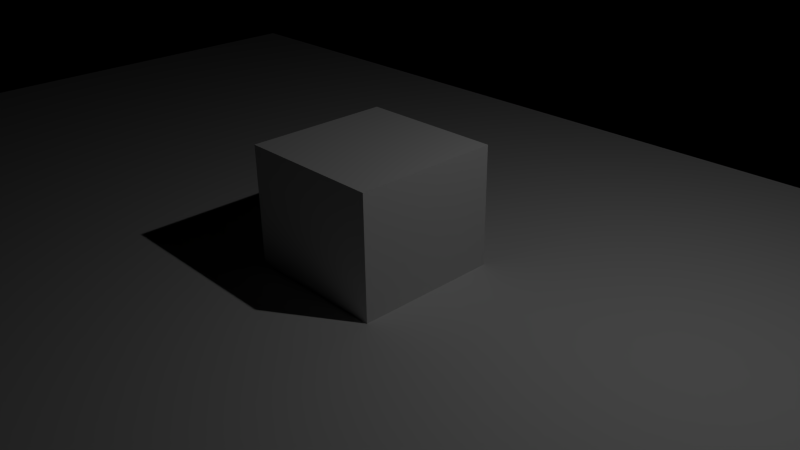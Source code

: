# Source: cycles_light_tetst.blend  (saved by Blender 2.75.0; exported with 4.5.12 LTS)
import bpy
from mathutils import Matrix  # noqa: F401  (used for matrix-valued properties, if any)

bpy.ops.wm.read_factory_settings(use_empty=True)
scene = bpy.context.scene
scene.name = 'Scene'

# ---- collections
col_collection_1 = bpy.data.collections.new('Collection 1'); scene.collection.children.link(col_collection_1)

# ---- materials (node trees are filled in below, after node groups)
mat_material = bpy.data.materials.new('Material')
mat_material.alpha_threshold = 0.0
mat_material.roughness = 0.5
mat_material.line_color = (0.0, 0.0, 0.0, 1.0)

# ---- material node trees

# ---- world
world_world = bpy.data.worlds.new('World'); scene.world = world_world
world_world.color = (0.0, 0.0, 0.0)
world_world.use_sun_shadow = False
world_world.sun_shadow_jitter_overblur = 0.0
world_world.cycles.sampling_method = 'MANUAL'
world_world.cycles.sample_map_resolution = 256

# ---- cameras
cam_camera = bpy.data.cameras.new('Camera')
cam_camera.clip_end = 100.0
cam_camera.lens = 35.0
cam_camera.sensor_width = 32.0
cam_camera.sensor_height = 18.0
cam_camera.ortho_scale = 7.314
cam_camera.dof.focus_distance = 0.0

# ---- lights
light_lamp = bpy.data.lights.new('Lamp', 'POINT')
light_lamp.transmission_factor = 0.0
light_lamp.cutoff_distance = 30.0
light_lamp.energy = 1.0
light_lamp.shadow_buffer_clip_start = 1.001
light_lamp.shadow_soft_size = 0.05
light_lamp.shadow_maximum_resolution = 0.006
light_lamp.use_absolute_resolution = True
light_lamp.cycles.use_multiple_importance_sampling = False
light_lamp.use_nodes = True; light_lamp.node_tree.nodes.clear()
_N = light_lamp.node_tree.nodes; _L = light_lamp.node_tree.links
n0 = _N.new('ShaderNodeOutputLight'); n0.name = 'Lamp Output'; n0.location = (300, 300)
n1 = _N.new('ShaderNodeEmission'); n1.name = 'Emission'; n1.location = (236, 214)
n2 = _N.new('ShaderNodeLightFalloff'); n2.name = 'Light Falloff'; n2.location = (42, 393)
_L.new(n1.outputs[0], n0.inputs[0])
_L.new(n2.outputs[0], n1.inputs[1])
n0.is_active_output = True

# ---- meshes
me_cube_001 = bpy.data.meshes.new('Cube.001')
me_cube_001.from_pydata([(-1.0, -1.0, -1.0), (-1.0, -1.0, 1.0), (-1.0, 1.0, -1.0), (-1.0, 1.0, 1.0), (1.0, -1.0, -1.0), (1.0, -1.0, 1.0), (1.0, 1.0, -1.0), (1.0, 1.0, 1.0)], [], [(1, 3, 2, 0), (3, 7, 6, 2), (7, 5, 4, 6), (5, 1, 0, 4), (0, 2, 6, 4), (5, 7, 3, 1)])
me_cube_001.use_remesh_preserve_volume = False
me_cube_001.use_remesh_preserve_attributes = False
me_cube_001.use_mirror_vertex_groups = False
me_cube_001.update()
me_cube = bpy.data.meshes.new('Cube')
me_cube.from_pydata([(1.0, 1.0, -1.0), (1.0, -1.0, -1.0), (-1.0, -1.0, -1.0), (-1.0, 1.0, -1.0), (1.0, 1.0, 1.0), (1.0, -1.0, 1.0), (-1.0, -1.0, 1.0), (-1.0, 1.0, 1.0)], [], [(0, 1, 2, 3), (4, 7, 6, 5), (0, 4, 5, 1), (1, 5, 6, 2), (2, 6, 7, 3), (4, 0, 3, 7)])
me_cube.materials.append(mat_material)
me_cube.use_remesh_preserve_volume = False
me_cube.use_remesh_preserve_attributes = False
me_cube.use_mirror_vertex_groups = False
me_cube.update()

# ---- objects
ob_cube_001 = bpy.data.objects.new('Cube.001', me_cube_001)
ob_cube = bpy.data.objects.new('Cube', me_cube)
ob_lamp = bpy.data.objects.new('Lamp', light_lamp)
ob_camera = bpy.data.objects.new('Camera', cam_camera)

# ---- transforms, parenting, visibility, modifiers, constraints
ob_cube_001.location = (0.0, 0.0, 0.5024)
ob_cube_001.lineart.crease_threshold = 0.0
ob_cube.location = (0.0, 0.0, -1.147)
ob_cube.scale = (10.79, 6.211, 1.0)
ob_cube.lock_rotations_4d = False
ob_cube.empty_display_type = 'ARROWS'
ob_cube.lineart.crease_threshold = 0.0
ob_lamp.location = (4.076, 1.005, 5.904)
ob_lamp.rotation_euler = (0.6503, 0.05522, 1.866)
ob_lamp.lock_rotations_4d = False
ob_lamp.empty_display_type = 'ARROWS'
ob_lamp.color = (0.0, 0.0, 0.0, 0.0)
ob_lamp.lineart.crease_threshold = 0.0
ob_camera.location = (7.481, -6.508, 5.344)
ob_camera.rotation_euler = (1.109, 0.01082, 0.8149)
ob_camera.lock_rotations_4d = False
ob_camera.empty_display_type = 'ARROWS'
ob_camera.color = (0.0, 0.0, 0.0, 0.0)
ob_camera.display_type = 'WIRE'
ob_camera.lineart.crease_threshold = 0.0

# ---- collection membership
col_collection_1.objects.link(ob_cube_001)
col_collection_1.objects.link(ob_cube)
col_collection_1.objects.link(ob_lamp)
col_collection_1.objects.link(ob_camera)

# ---- scene / render settings (as saved in the file)
scene.camera = ob_camera
scene.frame_start = 1; scene.frame_end = 250; scene.frame_set(1)
scene.render.engine = 'CYCLES'
scene.render.resolution_percentage = 50
scene.render.dither_intensity = 0.0
scene.cycles.use_denoising = False
scene.cycles.samples = 10
scene.cycles.sampling_pattern = 'TABULATED_SOBOL'
scene.cycles.light_sampling_threshold = 0.0
scene.cycles.use_adaptive_sampling = False
scene.cycles.use_light_tree = False
scene.cycles.blur_glossy = 0.0
scene.cycles.pixel_filter_type = 'GAUSSIAN'
scene.cycles.sample_clamp_indirect = 0.0
scene.view_settings.view_transform = 'Standard'
bpy.context.view_layer.update()
